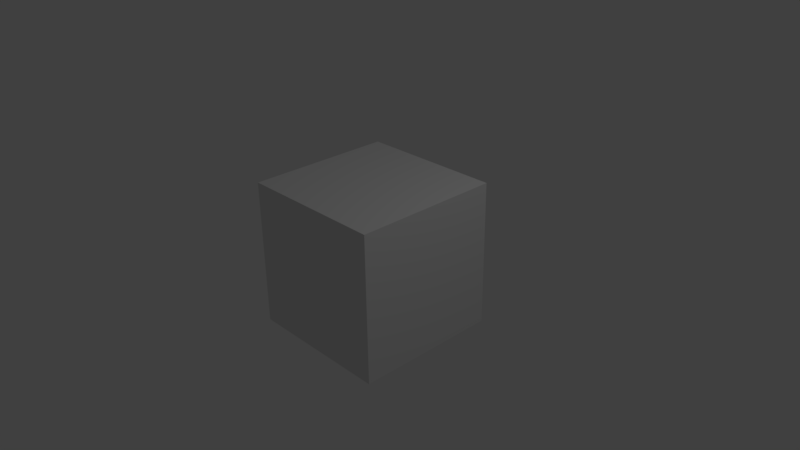 # Source: trash.blend  (saved by Blender 2.77.0; exported with 4.5.12 LTS)
import bpy
from mathutils import Matrix  # noqa: F401  (used for matrix-valued properties, if any)

bpy.ops.wm.read_factory_settings(use_empty=True)
scene = bpy.context.scene
scene.name = 'Scene'

# ---- collections
col_collection_1 = bpy.data.collections.new('Collection 1'); scene.collection.children.link(col_collection_1)

# ---- materials (node trees are filled in below, after node groups)
mat_material = bpy.data.materials.new('Material')
mat_material.alpha_threshold = 0.0
mat_material.use_transparent_shadow = False
mat_material.roughness = 0.5
mat_material.line_color = (0.0, 0.0, 0.0, 1.0)

# ---- material node trees

# ---- world
world_world = bpy.data.worlds.new('World'); scene.world = world_world
world_world.color = (0.05088, 0.05088, 0.05088)
world_world.use_sun_shadow = False
world_world.sun_shadow_jitter_overblur = 0.0
world_world.cycles.sampling_method = 'MANUAL'

# ---- cameras
cam_camera = bpy.data.cameras.new('Camera')
cam_camera.clip_end = 100.0
cam_camera.lens = 35.0
cam_camera.sensor_width = 32.0
cam_camera.sensor_height = 18.0
cam_camera.ortho_scale = 7.314
cam_camera.dof.focus_distance = 0.0
cam_camera.dof.aperture_fstop = 128.0

# ---- lights
light_lamp = bpy.data.lights.new('Lamp', 'POINT')
light_lamp.transmission_factor = 0.0
light_lamp.cutoff_distance = 30.0
light_lamp.energy = 100.0
light_lamp.shadow_buffer_clip_start = 1.001
light_lamp.shadow_soft_size = 0.1
light_lamp.shadow_maximum_resolution = 0.006
light_lamp.use_absolute_resolution = True

# ---- meshes
me_cube = bpy.data.meshes.new('Cube')
me_cube.from_pydata([(1.0, 1.0, -1.0), (1.0, -1.0, -1.0), (-1.0, -1.0, -1.0), (-1.0, 1.0, -1.0), (1.0, 1.0, 1.0), (1.0, -1.0, 1.0), (-1.0, -1.0, 1.0), (-1.0, 1.0, 1.0)], [], [(0, 1, 2, 3), (4, 7, 6, 5), (0, 4, 5, 1), (1, 5, 6, 2), (2, 6, 7, 3), (4, 0, 3, 7)])
me_cube.materials.append(mat_material)
me_cube.use_remesh_preserve_volume = False
me_cube.use_remesh_preserve_attributes = False
me_cube.use_mirror_vertex_groups = False
me_cube.update()

# ---- objects
ob_cube = bpy.data.objects.new('Cube', me_cube)
ob_lamp = bpy.data.objects.new('Lamp', light_lamp)
ob_camera = bpy.data.objects.new('Camera', cam_camera)

# ---- transforms, parenting, visibility, modifiers, constraints
ob_cube.location = (0.0, 0.0, 0.0)
ob_cube.lock_rotations_4d = False
ob_cube.empty_display_type = 'ARROWS'
ob_cube.lineart.crease_threshold = 0.0
ob_lamp.location = (4.076, 1.005, 5.904)
ob_lamp.rotation_euler = (0.6503, 0.05522, 1.866)
ob_lamp.lock_rotations_4d = False
ob_lamp.empty_display_type = 'ARROWS'
ob_lamp.color = (0.0, 0.0, 0.0, 0.0)
ob_lamp.lineart.crease_threshold = 0.0
ob_camera.location = (7.481, -6.508, 5.344)
ob_camera.rotation_euler = (1.109, 0.01082, 0.8149)
ob_camera.lock_rotations_4d = False
ob_camera.empty_display_type = 'ARROWS'
ob_camera.color = (0.0, 0.0, 0.0, 0.0)
ob_camera.display_type = 'WIRE'
ob_camera.lineart.crease_threshold = 0.0

# ---- collection membership
col_collection_1.objects.link(ob_cube)
col_collection_1.objects.link(ob_lamp)
col_collection_1.objects.link(ob_camera)

# ---- scene / render settings (as saved in the file)
scene.camera = ob_camera
scene.frame_start = 1; scene.frame_end = 250; scene.frame_set(1)
scene.render.engine = 'BLENDER_EEVEE_NEXT'
scene.render.resolution_percentage = 50
scene.render.dither_intensity = 0.0
scene.cycles.use_denoising = False
scene.cycles.samples = 128
scene.cycles.sampling_pattern = 'TABULATED_SOBOL'
scene.cycles.light_sampling_threshold = 0.0
scene.cycles.use_adaptive_sampling = False
scene.cycles.use_light_tree = False
scene.cycles.blur_glossy = 0.0
scene.cycles.sample_clamp_indirect = 0.0
scene.view_settings.view_transform = 'Standard'
bpy.context.view_layer.update()
